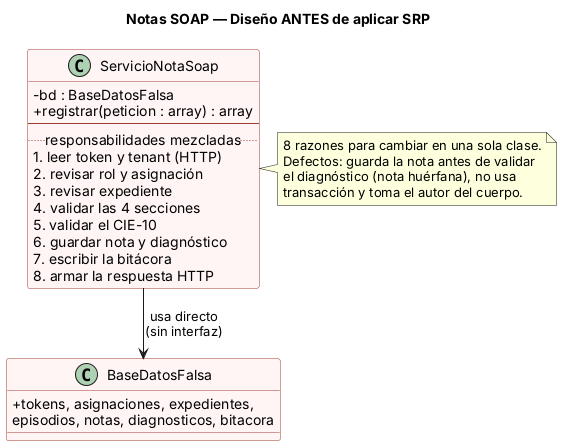

The diagram above was rendered by PlantUML. Its source (embedded in the PNG):
@startuml semana-02-clases-antes
!pragma layout smetana
title Notas SOAP — Diseño ANTES de aplicar SRP
skinparam classAttributeIconSize 0
skinparam class {
  BackgroundColor #FFF5F5
  BorderColor #A33A34
}

class ServicioNotaSoap {
  - bd : BaseDatosFalsa
  + registrar(peticion : array) : array
  --
  .. responsabilidades mezcladas ..
  1. leer token y tenant (HTTP)
  2. revisar rol y asignación
  3. revisar expediente
  4. validar las 4 secciones
  5. validar el CIE-10
  6. guardar nota y diagnóstico
  7. escribir la bitácora
  8. armar la respuesta HTTP
}

class BaseDatosFalsa {
  + tokens, asignaciones, expedientes,
    episodios, notas, diagnosticos, bitacora
}

ServicioNotaSoap --> BaseDatosFalsa : usa directo\n(sin interfaz)

note right of ServicioNotaSoap
  8 razones para cambiar en una sola clase.
  Defectos: guarda la nota antes de validar
  el diagnóstico (nota huérfana), no usa
  transacción y toma el autor del cuerpo.
end note
@enduml